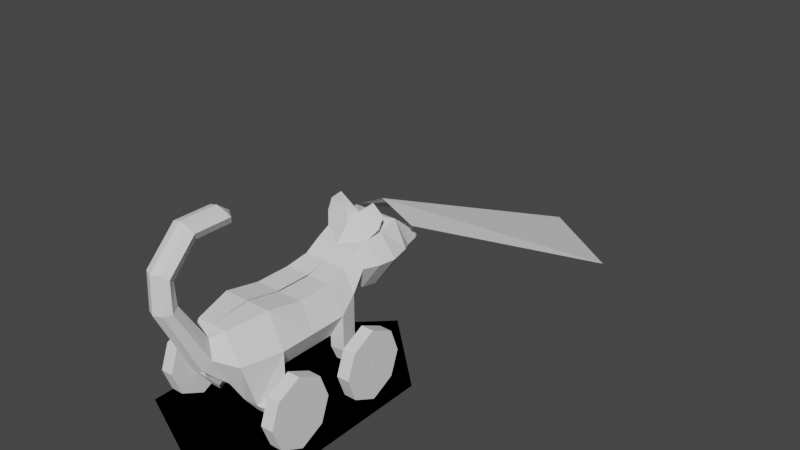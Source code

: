 # Source: CAT.blend  (saved by Blender 2.82.7; exported with 4.5.12 LTS)
import bpy
from mathutils import Matrix  # noqa: F401  (used for matrix-valued properties, if any)

bpy.ops.wm.read_factory_settings(use_empty=True)
scene = bpy.context.scene
scene.name = 'Scene'

# ---- collections
col_collection = bpy.data.collections.new('Collection'); scene.collection.children.link(col_collection)

# ---- world
world_world = bpy.data.worlds.new('World'); scene.world = world_world
world_world.use_nodes = True; world_world.node_tree.nodes.clear()
_N = world_world.node_tree.nodes; _L = world_world.node_tree.links
n0 = _N.new('ShaderNodeOutputWorld'); n0.name = 'World Output'; n0.location = (300, 300)
n1 = _N.new('ShaderNodeBackground'); n1.name = 'Background'; n1.location = (10, 300)
n1.inputs[0].default_value = (0.05088, 0.05088, 0.05088, 1.0)
_L.new(n1.outputs[0], n0.inputs[0])
n0.is_active_output = True
world_world.color = (0.05088, 0.05088, 0.05088)
world_world.use_sun_shadow = False
world_world.sun_shadow_jitter_overblur = 0.0

# ---- meshes
me_cube = bpy.data.meshes.new('Cube')
me_cube.from_pydata([(2.561, 3.654, 10.67), (2.561, 3.654, 5.413), (2.561, 0.0, 5.413), (2.561, -3.654, 5.413), (1.599, -7.622, 5.843), (1.599, -7.622, 10.98), (1.599, 7.472, 8.561), (2.262, 7.472, 12.22), (0.0, 7.472, 8.561), (0.0, 7.472, 12.22), (0.0, -7.543, 5.843), (0.0, -7.622, 10.98), (2.561, 0.0, 10.67), (2.561, -3.654, 11.41), (-0.0674, 3.654, 10.67), (-0.0674, 0.0, 10.67), (-0.0674, -3.654, 11.41), (-0.0674, 3.654, 5.413), (-0.0674, 0.0, 5.413), (-0.0674, -3.654, 5.413), (3.156, 7.472, 10.76), (3.156, -7.622, 8.041), (0.8397, -9.706, 7.808), (1.722, 8.933, 7.737), (4.118, 3.654, 8.041), (4.118, 0.0, 8.041), (4.118, -3.654, 8.041), (2.385, 8.933, 12.8), (0.0, 8.933, 7.737), (0.0, 8.933, 13.78), (3.863, 8.933, 10.76), (1.754, 10.67, 7.367), (2.417, 10.67, 13.17), (0.0, 10.67, 7.367), (0.0, 10.67, 14.15), (4.157, 10.67, 10.76), (1.71, 12.84, 8.041), (2.373, 12.84, 13.48), (0.0, 12.84, 8.041), (0.0, 12.84, 13.48), (3.636, 12.84, 10.76), (1.694, 14.29, 8.83), (2.357, 14.29, 11.78), (0.0, 14.29, 8.83), (0.0, 14.29, 11.78), (2.739, 14.29, 10.3), (1.562, 15.95, 9.247), (2.225, 15.95, 11.36), (0.0, 15.95, 9.247), (0.0, 15.95, 11.36), (2.311, 15.95, 10.3), (1.811, 16.9, 10.3), (0.0, 16.9, 10.3), (3.101, 9.728, 13.85), (0.7161, 9.728, 14.84), (3.133, 10.3, 14.91), (1.951, 10.3, 15.9), (0.0, 5.889, 11.18), (2.325, 5.889, 11.18), (2.029, 5.889, 6.878), (0.0, 5.889, 6.878), (3.418, 5.889, 9.03), (2.561, 3.654, 4.245), (2.561, -3.654, 3.376), (1.599, -6.111, 3.388), (3.156, -6.111, 3.459), (4.118, 3.654, 4.41), (4.118, -3.654, 3.459), (2.029, 5.889, 4.264), (3.418, 5.889, 4.447), (0.8397, -8.721, 10.52), (0.0, -9.992, 7.793), (0.0, -8.491, 10.52), (1.715, -9.285, 8.97), (0.768, -12.95, 14.49), (0.768, -11.38, 14.77), (0.0, -13.28, 14.47), (0.0, -11.15, 14.77), (1.253, -12.28, 14.61), (0.768, -12.79, 18.04), (0.768, -11.54, 17.04), (0.0, -13.13, 18.02), (0.0, -11.31, 17.04), (1.253, -12.26, 17.62), (0.768, -9.777, 21.09), (0.768, -9.038, 19.67), (0.0, -9.799, 21.3), (0.0, -9.038, 19.31), (1.253, -9.461, 20.48), (0.768, -6.064, 21.09), (0.768, -5.325, 19.67), (0.0, -6.086, 21.3), (0.0, -5.325, 19.31), (1.253, -5.748, 20.48), (0.0, -4.839, 20.37), (2.768, 4.147, 2.879), (2.73, -4.35, 2.333), (2.313, -5.415, 2.338), (3.338, -5.415, 2.368), (4.134, 4.147, 2.971), (3.754, -4.35, 2.368), (2.471, 5.396, 2.889), (3.742, 5.396, 2.992), (6.315, -5.555, 3.212), (6.951, 4.196, 4.068), (6.842, -4.21, 3.212), (6.591, 5.346, 4.087), (6.415, -5.174, 2.615), (6.959, 4.45, 3.327), (6.643, -4.591, 2.615), (6.758, 5.093, 3.338), (5.601, -7.123, 6.078), (5.601, -7.123, 1.24), (5.601, -2.286, 6.078), (5.601, -2.286, 1.24), (5.601, -4.704, 7.273), (5.601, -4.704, 0.04511), (5.601, -8.021, 3.659), (5.601, -1.388, 3.659), (5.601, -4.704, 3.659), (6.904, -7.123, 6.078), (6.904, -7.123, 1.24), (6.904, -2.286, 6.078), (6.904, -2.286, 1.24), (6.904, -4.704, 7.273), (6.904, -4.704, 0.04511), (6.904, -8.021, 3.659), (6.904, -1.388, 3.659), (6.904, -4.704, 3.659), (5.601, 2.024, 6.078), (5.601, 2.024, 1.24), (5.601, 6.861, 6.078), (5.601, 6.861, 1.24), (5.601, 4.443, 7.273), (5.601, 4.443, 0.04511), (5.601, 1.126, 3.659), (5.601, 7.759, 3.659), (5.601, 4.443, 3.659), (6.904, 2.024, 6.078), (6.904, 2.024, 1.24), (6.904, 6.861, 6.078), (6.904, 6.861, 1.24), (6.904, 4.443, 7.273), (6.904, 4.443, 0.04511), (6.904, 1.126, 3.659), (6.904, 7.759, 3.659), (6.904, 4.443, 3.659), (-8.218, -8.218, 0.0), (8.218, -8.218, 0.0), (-8.218, 8.218, 0.0), (8.218, 8.218, 0.0), (0.0, -11.83, 0.0), (0.0, 16.01, 0.0), (3.552, 13.83, 12.75), (9.916, 39.32, 0.1076), (0.0, 13.83, 14.48), (0.0, 46.08, 0.03586)], [], [(17, 1, 2, 18), (9, 7, 27, 29), (26, 13, 5, 21), (60, 59, 1, 17), (19, 3, 4, 10), (12, 15, 16, 13), (13, 16, 11, 5), (0, 14, 15, 12), (10, 4, 22, 71), (58, 57, 14, 0), (18, 2, 3, 19), (61, 58, 0, 24), (24, 0, 12, 25), (25, 12, 13, 26), (2, 25, 26, 3), (1, 24, 25, 2), (61, 24, 66, 69), (21, 5, 70, 73), (26, 21, 65, 67), (7, 20, 30, 27), (6, 8, 28, 23), (20, 6, 23, 30), (27, 30, 35, 32), (30, 23, 31, 35), (29, 27, 53, 54), (23, 28, 33, 31), (32, 35, 40, 37), (35, 31, 36, 40), (34, 32, 37, 39), (31, 33, 38, 36), (37, 40, 45, 42), (40, 36, 41, 45), (39, 37, 42, 44), (36, 38, 43, 41), (42, 45, 50, 47), (45, 41, 46, 50), (44, 42, 47, 49), (41, 43, 48, 46), (46, 48, 52, 51), (47, 50, 51), (50, 46, 51), (49, 47, 51, 52), (54, 53, 55, 56), (32, 34, 56, 55), (34, 29, 54, 56), (27, 32, 55, 53), (6, 20, 61, 59), (20, 7, 58, 61), (7, 9, 57, 58), (8, 6, 59, 60), (98, 100, 109, 107), (62, 68, 101, 95), (21, 4, 64, 65), (1, 59, 68, 62), (4, 3, 63, 64), (3, 26, 67, 63), (59, 61, 69, 68), (24, 1, 62, 66), (5, 11, 72, 70), (4, 21, 73, 22), (22, 73, 78, 74), (73, 70, 75, 78), (71, 22, 74, 76), (70, 72, 77, 75), (74, 78, 83, 79), (75, 77, 82, 80), (78, 75, 80, 83), (76, 74, 79, 81), (83, 80, 85, 88), (81, 79, 84, 86), (79, 83, 88, 84), (80, 82, 87, 85), (88, 85, 90, 93), (86, 84, 89, 91), (84, 88, 93, 89), (85, 87, 92, 90), (93, 90, 94), (91, 89, 94), (89, 93, 94), (90, 92, 94), (101, 102, 99, 95), (96, 100, 98, 97), (66, 62, 95, 99), (65, 64, 97, 98), (68, 69, 102, 101), (69, 66, 104, 106), (63, 67, 100, 96), (64, 63, 96, 97), (106, 104, 108, 110), (105, 103, 107, 109), (100, 67, 105, 109), (66, 99, 108, 104), (67, 65, 103, 105), (99, 102, 110, 108), (65, 98, 107, 103), (102, 69, 106, 110), (119, 118, 114, 116), (117, 119, 116, 112), (111, 115, 119, 117), (115, 113, 118, 119), (128, 125, 123, 127), (126, 121, 125, 128), (120, 126, 128, 124), (124, 128, 127, 122), (114, 118, 127, 123), (113, 115, 124, 122), (116, 114, 123, 125), (115, 111, 120, 124), (111, 117, 126, 120), (112, 116, 125, 121), (118, 113, 122, 127), (117, 112, 121, 126), (137, 136, 132, 134), (135, 137, 134, 130), (129, 133, 137, 135), (133, 131, 136, 137), (146, 143, 141, 145), (144, 139, 143, 146), (138, 144, 146, 142), (142, 146, 145, 140), (132, 136, 145, 141), (131, 133, 142, 140), (134, 132, 141, 143), (133, 129, 138, 142), (129, 135, 144, 138), (130, 134, 143, 139), (136, 131, 140, 145), (135, 130, 139, 144), (151, 148, 150, 152), (147, 151, 152, 149), (155, 153, 154, 156)])
_uv = me_cube.uv_layers.new(name='UVMap')
_uv.uv.foreach_set('vector', [0.08089, 0.288, 0.1448, 0.3071, 0.1272, 0.3992, 0.05858, 0.3898, 0.4473, 0.2095, 0.3792, 0.1666, 0.409, 0.1097, 0.4923, 0.1599, 0.1904, 0.4963, 0.275, 0.527, 0.2449, 0.6326, 0.1672, 0.5981, 0.1125, 0.2193, 0.1693, 0.24, 0.1448, 0.3071, 0.08089, 0.288, 0.04697, 0.4928, 0.1125, 0.4944, 0.1069, 0.5843, 0.06546, 0.5943, 0.294, 0.4254, 0.3744, 0.4434, 0.3425, 0.5559, 0.275, 0.527, 0.275, 0.527, 0.3425, 0.5559, 0.28, 0.6556, 0.2449, 0.6326, 0.3165, 0.3108, 0.3975, 0.3308, 0.3744, 0.4434, 0.294, 0.4254, 0.06546, 0.5943, 0.1069, 0.5843, 0.1207, 0.6681, 0.09756, 0.6845, 0.341, 0.2286, 0.4175, 0.2628, 0.3975, 0.3308, 0.3165, 0.3108, 0.05858, 0.3898, 0.1272, 0.3992, 0.1125, 0.4944, 0.04697, 0.4928, 0.2477, 0.2305, 0.341, 0.2286, 0.3165, 0.3108, 0.2222, 0.3118, 0.2222, 0.3118, 0.3165, 0.3108, 0.294, 0.4254, 0.2082, 0.4087, 0.2082, 0.4087, 0.294, 0.4254, 0.275, 0.527, 0.1904, 0.4963, 0.1272, 0.3992, 0.2082, 0.4087, 0.1904, 0.4963, 0.1125, 0.4944, 0.1448, 0.3071, 0.2222, 0.3118, 0.2082, 0.4087, 0.1272, 0.3992, 0.2477, 0.2305, 0.2222, 0.3118, 0.1683, 0.2872, 0.1684, 0.2858, 0.1672, 0.5981, 0.2449, 0.6326, 0.2352, 0.6777, 0.1682, 0.6657, 0.1904, 0.4963, 0.1672, 0.5981, 0.1229, 0.5362, 0.1232, 0.5336, 0.3792, 0.1666, 0.3092, 0.1559, 0.3137, 0.09569, 0.409, 0.1097, 0.1923, 0.1584, 0.1311, 0.1523, 0.1284, 0.09975, 0.1831, 0.093, 0.3092, 0.1559, 0.1923, 0.1584, 0.1831, 0.093, 0.3137, 0.09569, 0.409, 0.1097, 0.3137, 0.09569, 0.3154, 0.03641, 0.4131, 0.04197, 0.3137, 0.09569, 0.1831, 0.093, 0.1765, 0.03466, 0.3154, 0.03641, 0.4923, 0.1599, 0.409, 0.1097, 0.4459, 0.06707, 0.5115, 0.1161, 0.1831, 0.093, 0.1284, 0.09975, 0.1204, 0.04251, 0.1765, 0.03466, 0.796, 0.1667, 0.8789, 0.3207, 0.7637, 0.3494, 0.7009, 0.2315, 0.8789, 0.3207, 0.879, 0.5501, 0.7632, 0.5148, 0.7637, 0.3494, 0.6929, 0.05471, 0.796, 0.1667, 0.7009, 0.2315, 0.6063, 0.1546, 0.879, 0.5501, 0.846, 0.6434, 0.7269, 0.599, 0.7632, 0.5148, 0.7009, 0.2315, 0.7637, 0.3494, 0.6901, 0.3925, 0.6563, 0.3232, 0.7637, 0.3494, 0.7632, 0.5148, 0.6868, 0.4803, 0.6901, 0.3925, 0.6063, 0.1546, 0.7009, 0.2315, 0.6563, 0.3232, 0.5425, 0.2642, 0.7632, 0.5148, 0.7269, 0.599, 0.6449, 0.5594, 0.6868, 0.4803, 0.6563, 0.3232, 0.6901, 0.3925, 0.6212, 0.4091, 0.6091, 0.3759, 0.6901, 0.3925, 0.6868, 0.4803, 0.6167, 0.4557, 0.6212, 0.4091, 0.5425, 0.2642, 0.6563, 0.3232, 0.6091, 0.3759, 0.5088, 0.3605, 0.6868, 0.4803, 0.6449, 0.5594, 0.5679, 0.5059, 0.6167, 0.4557, 0.6167, 0.4557, 0.5679, 0.5059, 0.5203, 0.4449, 0.5903, 0.4157, 0.6091, 0.3759, 0.6212, 0.4091, 0.5903, 0.4157, 0.6212, 0.4091, 0.6167, 0.4557, 0.5903, 0.4157, 0.5088, 0.3605, 0.6091, 0.3759, 0.5903, 0.4157, 0.5203, 0.4449, 0.5115, 0.1161, 0.4459, 0.06707, 0.4732, 0.0425, 0.5218, 0.05849, 0.796, 0.1667, 0.6929, 0.05471, 0.8406, 0.009686, 0.879, 0.09081, 0.5471, 0.1431, 0.4923, 0.1599, 0.5115, 0.1161, 0.5218, 0.05849, 0.409, 0.1097, 0.4131, 0.04197, 0.4732, 0.0425, 0.4459, 0.06707, 0.1923, 0.1584, 0.3092, 0.1559, 0.2477, 0.2305, 0.1693, 0.24, 0.3092, 0.1559, 0.3792, 0.1666, 0.341, 0.2286, 0.2477, 0.2305, 0.3792, 0.1666, 0.4473, 0.2095, 0.4175, 0.2628, 0.341, 0.2286, 0.1311, 0.1523, 0.1923, 0.1584, 0.1693, 0.24, 0.1125, 0.2193, 0.1225, 0.5348, 0.1226, 0.5343, 0.1231, 0.5345, 0.1231, 0.5345, 0.1672, 0.2871, 0.1675, 0.2857, 0.1678, 0.2863, 0.1678, 0.2865, 0.1672, 0.5981, 0.1069, 0.5843, 0.1206, 0.5358, 0.1229, 0.5362, 0.1448, 0.3071, 0.1693, 0.24, 0.1675, 0.2857, 0.1672, 0.2871, 0.1069, 0.5843, 0.1125, 0.4944, 0.1219, 0.5335, 0.1206, 0.5358, 0.1125, 0.4944, 0.1904, 0.4963, 0.1232, 0.5336, 0.1219, 0.5335, 0.1693, 0.24, 0.2477, 0.2305, 0.1684, 0.2858, 0.1675, 0.2857, 0.2222, 0.3118, 0.1448, 0.3071, 0.1672, 0.2871, 0.1683, 0.2872, 0.2449, 0.6326, 0.28, 0.6556, 0.2679, 0.6791, 0.2352, 0.6777, 0.1069, 0.5843, 0.1672, 0.5981, 0.1682, 0.6657, 0.1207, 0.6681, 0.1207, 0.6681, 0.1682, 0.6657, 0.2558, 0.8134, 0.2353, 0.8278, 0.1682, 0.6657, 0.2352, 0.6777, 0.281, 0.7973, 0.2558, 0.8134, 0.09756, 0.6845, 0.1207, 0.6681, 0.2353, 0.8278, 0.2147, 0.8434, 0.2352, 0.6777, 0.2679, 0.6791, 0.3021, 0.7848, 0.281, 0.7973, 0.2353, 0.8278, 0.2558, 0.8134, 0.3127, 0.884, 0.3024, 0.9061, 0.281, 0.7973, 0.3021, 0.7848, 0.3421, 0.8386, 0.3247, 0.8561, 0.2558, 0.8134, 0.281, 0.7973, 0.3247, 0.8561, 0.3127, 0.884, 0.2147, 0.8434, 0.2353, 0.8278, 0.3024, 0.9061, 0.2841, 0.9231, 0.3127, 0.884, 0.3247, 0.8561, 0.4253, 0.9048, 0.4163, 0.9343, 0.2841, 0.9231, 0.3024, 0.9061, 0.4102, 0.957, 0.407, 0.9801, 0.3024, 0.9061, 0.3127, 0.884, 0.4163, 0.9343, 0.4102, 0.957, 0.3247, 0.8561, 0.3421, 0.8386, 0.4281, 0.88, 0.4253, 0.9048, 0.4163, 0.9343, 0.4253, 0.9048, 0.5179, 0.9128, 0.506, 0.9304, 0.407, 0.9801, 0.4102, 0.957, 0.5044, 0.9492, 0.514, 0.9713, 0.4102, 0.957, 0.4163, 0.9343, 0.506, 0.9304, 0.5044, 0.9492, 0.4253, 0.9048, 0.4281, 0.88, 0.5308, 0.8927, 0.5179, 0.9128, 0.506, 0.9304, 0.5179, 0.9128, 0.5471, 0.9312, 0.514, 0.9713, 0.5044, 0.9492, 0.5471, 0.9312, 0.5044, 0.9492, 0.506, 0.9304, 0.5471, 0.9312, 0.5179, 0.9128, 0.5308, 0.8927, 0.5471, 0.9312, 0.1678, 0.2863, 0.168, 0.2864, 0.168, 0.2866, 0.1678, 0.2865, 0.1222, 0.5344, 0.1226, 0.5343, 0.1225, 0.5348, 0.1219, 0.5349, 0.1683, 0.2872, 0.1672, 0.2871, 0.1678, 0.2865, 0.168, 0.2866, 0.1229, 0.5362, 0.1206, 0.5358, 0.1219, 0.5349, 0.1225, 0.5348, 0.1675, 0.2857, 0.1684, 0.2858, 0.168, 0.2864, 0.1678, 0.2863, 0.1684, 0.2858, 0.1683, 0.2872, 0.1681, 0.2865, 0.1681, 0.2865, 0.1219, 0.5335, 0.1232, 0.5336, 0.1226, 0.5343, 0.1222, 0.5344, 0.1206, 0.5358, 0.1219, 0.5335, 0.1222, 0.5344, 0.1219, 0.5349, 0.1681, 0.2865, 0.1681, 0.2865, 0.1681, 0.2865, 0.1681, 0.2865, 0.1231, 0.5345, 0.1231, 0.5345, 0.1231, 0.5345, 0.1231, 0.5345, 0.1226, 0.5343, 0.1232, 0.5336, 0.1231, 0.5345, 0.1231, 0.5345, 0.1683, 0.2872, 0.168, 0.2866, 0.1681, 0.2865, 0.1681, 0.2865, 0.1232, 0.5336, 0.1229, 0.5362, 0.1231, 0.5345, 0.1231, 0.5345, 0.168, 0.2866, 0.168, 0.2864, 0.1681, 0.2865, 0.1681, 0.2865, 0.1229, 0.5362, 0.1225, 0.5348, 0.1231, 0.5345, 0.1231, 0.5345, 0.168, 0.2864, 0.1684, 0.2858, 0.1681, 0.2865, 0.1681, 0.2865, 0.79, 0.8359, 0.9282, 0.7888, 0.9251, 0.9024, 0.8413, 0.9865, 0.6518, 0.883, 0.79, 0.8359, 0.8413, 0.9865, 0.7236, 0.9711, 0.6548, 0.7695, 0.7387, 0.6853, 0.79, 0.8359, 0.6518, 0.883, 0.7387, 0.6853, 0.8564, 0.7008, 0.9282, 0.7888, 0.79, 0.8359, 0.7895, 0.8364, 0.7382, 0.6858, 0.856, 0.7012, 0.9278, 0.7893, 0.6513, 0.8835, 0.6544, 0.7699, 0.7382, 0.6858, 0.7895, 0.8364, 0.7231, 0.9715, 0.6513, 0.8835, 0.7895, 0.8364, 0.8409, 0.987, 0.8409, 0.987, 0.7895, 0.8364, 0.9278, 0.7893, 0.9247, 0.9028, 0.5512, 0.7857, 0.514, 0.7861, 0.5193, 0.7699, 0.5436, 0.7701, 0.4873, 0.7607, 0.4877, 0.7229, 0.5036, 0.7288, 0.5025, 0.7532, 0.5784, 0.7584, 0.5512, 0.7857, 0.5436, 0.7701, 0.5624, 0.7525, 0.4877, 0.7229, 0.5149, 0.6956, 0.5224, 0.7112, 0.5036, 0.7288, 0.5149, 0.6956, 0.5521, 0.6951, 0.5467, 0.7114, 0.5224, 0.7112, 0.5787, 0.7205, 0.5784, 0.7584, 0.5624, 0.7525, 0.5636, 0.7281, 0.514, 0.7861, 0.4873, 0.7607, 0.5025, 0.7532, 0.5193, 0.7699, 0.5521, 0.6951, 0.5787, 0.7205, 0.5636, 0.7281, 0.5467, 0.7114, 0.7902, 0.8357, 0.652, 0.8829, 0.655, 0.7693, 0.7388, 0.6851, 0.9284, 0.7886, 0.7902, 0.8357, 0.7388, 0.6851, 0.8566, 0.7006, 0.9253, 0.9022, 0.8415, 0.9863, 0.7902, 0.8357, 0.9284, 0.7886, 0.8415, 0.9863, 0.7238, 0.9709, 0.652, 0.8829, 0.7902, 0.8357, 0.7902, 0.8357, 0.8417, 0.9863, 0.7239, 0.971, 0.652, 0.883, 0.9283, 0.7884, 0.9254, 0.902, 0.8417, 0.9863, 0.7902, 0.8357, 0.8564, 0.7005, 0.9283, 0.7884, 0.7902, 0.8357, 0.7386, 0.6852, 0.7386, 0.6852, 0.7902, 0.8357, 0.652, 0.883, 0.6549, 0.7695, 0.5513, 0.7856, 0.514, 0.7861, 0.5194, 0.7698, 0.5437, 0.7701, 0.4874, 0.7607, 0.4877, 0.7229, 0.5037, 0.7288, 0.5025, 0.7532, 0.5784, 0.7583, 0.5513, 0.7856, 0.5437, 0.7701, 0.5625, 0.7524, 0.4877, 0.7229, 0.5149, 0.6955, 0.5225, 0.7111, 0.5037, 0.7288, 0.5149, 0.6955, 0.5522, 0.6951, 0.5468, 0.7114, 0.5225, 0.7111, 0.5788, 0.7205, 0.5784, 0.7583, 0.5625, 0.7524, 0.5636, 0.728, 0.514, 0.7861, 0.4874, 0.7607, 0.5025, 0.7532, 0.5194, 0.7698, 0.5522, 0.6951, 0.5788, 0.7205, 0.5636, 0.728, 0.5468, 0.7114, 0.0835, 0.8538, 0.1444, 0.8538, 0.1444, 0.9756, 0.0835, 0.9756, 0.0226, 0.8538, 0.0835, 0.8538, 0.0835, 0.9756, 0.0226, 0.9756, 0.9878, 0.2588, 0.9165, 0.2588, 0.9165, 0.1163, 0.9878, 0.1163])
me_cube.use_remesh_fix_poles = True
me_cube.use_remesh_preserve_attributes = False
me_cube.use_mirror_vertex_groups = False
me_cube.update()

# ---- objects
ob_cube = bpy.data.objects.new('Cube', me_cube)

# ---- transforms, parenting, visibility, modifiers, constraints
ob_cube.location = (0.0, 0.0, 0.0)
ob_cube.lineart.crease_threshold = 0.0
_m = ob_cube.modifiers.new('Mirror', 'MIRROR')
_m.use_clip = True

# ---- collection membership
col_collection.objects.link(ob_cube)

# ---- scene / render settings (as saved in the file)
scene.frame_start = 1; scene.frame_end = 250; scene.frame_set(1)
scene.render.engine = 'BLENDER_EEVEE_NEXT'
scene.cycles.use_denoising = False
scene.cycles.samples = 128
scene.cycles.sampling_pattern = 'TABULATED_SOBOL'
scene.cycles.use_adaptive_sampling = False
scene.cycles.use_light_tree = False
scene.view_settings.view_transform = 'Filmic'
bpy.context.view_layer.update()

# ---- added for rendering (the .blend has no active camera and no usable light): camera, sun
cam_auto = bpy.data.cameras.new('AutoCamera')
cam_auto.lens = 50.0
cam_auto.sensor_width = 36.0
cam_auto.clip_end = 1073.36
ob_auto_camera = bpy.data.objects.new('AutoCamera', cam_auto)
scene.collection.objects.link(ob_auto_camera)
ob_auto_camera.location = (61.1601, -56.9926, 59.576)
ob_auto_camera.rotation_euler = (1.09748, -7.21219e-08, 0.694738)
scene.camera = ob_auto_camera
light_auto_sun = bpy.data.lights.new('AutoSun', 'SUN')
light_auto_sun.energy = 3.0
light_auto_sun.angle = 0.0523599
ob_auto_sun = bpy.data.objects.new('AutoSun', light_auto_sun)
scene.collection.objects.link(ob_auto_sun)
ob_auto_sun.rotation_euler = (0.872665, 0.174533, 0.523599)
bpy.context.view_layer.update()
